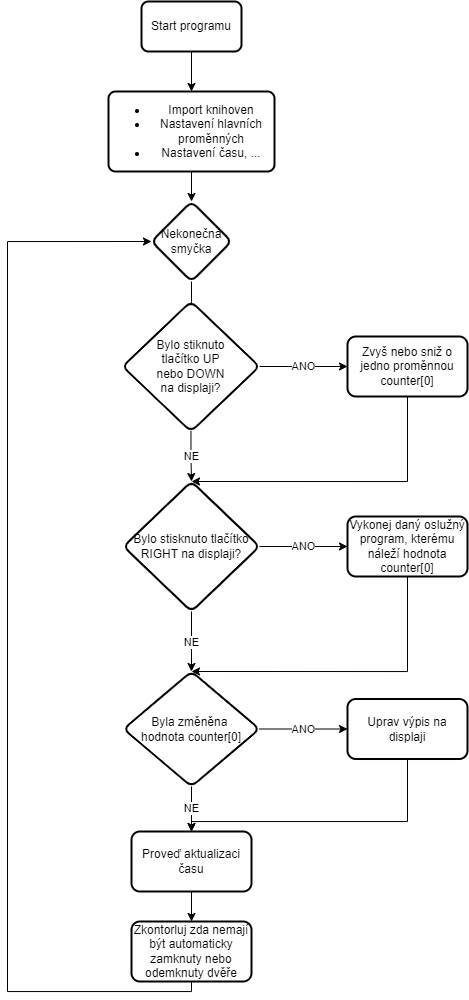

The diagram above was exported from draw.io. Its source (the exported page's mxGraphModel, read from the mxfile embedded in the PNG):
<mxGraphModel dx="1156" dy="863" grid="1" gridSize="10" guides="1" tooltips="1" connect="1" arrows="1" fold="1" page="1" pageScale="1" pageWidth="827" pageHeight="1169" math="0" shadow="0">
  <root>
    <mxCell id="WIyWlLk6GJQsqaUBKTNV-0" />
    <mxCell id="WIyWlLk6GJQsqaUBKTNV-1" parent="WIyWlLk6GJQsqaUBKTNV-0" />
    <mxCell id="S8cyLzOC5wXzLLrWG8NB-2" value="" style="edgeStyle=orthogonalEdgeStyle;rounded=0;orthogonalLoop=1;jettySize=auto;html=1;" edge="1" parent="WIyWlLk6GJQsqaUBKTNV-1" source="S8cyLzOC5wXzLLrWG8NB-0" target="S8cyLzOC5wXzLLrWG8NB-1">
      <mxGeometry relative="1" as="geometry" />
    </mxCell>
    <mxCell id="S8cyLzOC5wXzLLrWG8NB-0" value="Start programu" style="rounded=1;whiteSpace=wrap;html=1;absoluteArcSize=1;arcSize=14;strokeWidth=2;" vertex="1" parent="WIyWlLk6GJQsqaUBKTNV-1">
      <mxGeometry x="364" y="30" width="100" height="50" as="geometry" />
    </mxCell>
    <mxCell id="S8cyLzOC5wXzLLrWG8NB-4" value="" style="edgeStyle=orthogonalEdgeStyle;rounded=0;orthogonalLoop=1;jettySize=auto;html=1;" edge="1" parent="WIyWlLk6GJQsqaUBKTNV-1" source="S8cyLzOC5wXzLLrWG8NB-1" target="S8cyLzOC5wXzLLrWG8NB-3">
      <mxGeometry relative="1" as="geometry" />
    </mxCell>
    <mxCell id="S8cyLzOC5wXzLLrWG8NB-1" value="&lt;ul&gt;&lt;li&gt;Import knihoven&lt;/li&gt;&lt;li&gt;Nastavení hlavních proměnných&lt;/li&gt;&lt;li&gt;Nastavení času, ...&lt;/li&gt;&lt;/ul&gt;" style="rounded=1;whiteSpace=wrap;html=1;absoluteArcSize=1;arcSize=14;strokeWidth=2;" vertex="1" parent="WIyWlLk6GJQsqaUBKTNV-1">
      <mxGeometry x="331" y="120" width="166" height="80" as="geometry" />
    </mxCell>
    <mxCell id="S8cyLzOC5wXzLLrWG8NB-8" value="" style="edgeStyle=orthogonalEdgeStyle;rounded=0;orthogonalLoop=1;jettySize=auto;html=1;" edge="1" parent="WIyWlLk6GJQsqaUBKTNV-1" source="S8cyLzOC5wXzLLrWG8NB-3" target="S8cyLzOC5wXzLLrWG8NB-7">
      <mxGeometry relative="1" as="geometry" />
    </mxCell>
    <mxCell id="S8cyLzOC5wXzLLrWG8NB-3" value="Nekonečná&lt;br&gt;smyčka" style="rhombus;whiteSpace=wrap;html=1;rounded=1;arcSize=14;strokeWidth=2;" vertex="1" parent="WIyWlLk6GJQsqaUBKTNV-1">
      <mxGeometry x="374" y="230" width="80" height="80" as="geometry" />
    </mxCell>
    <mxCell id="S8cyLzOC5wXzLLrWG8NB-10" value="ANO" style="edgeStyle=orthogonalEdgeStyle;rounded=0;orthogonalLoop=1;jettySize=auto;html=1;" edge="1" parent="WIyWlLk6GJQsqaUBKTNV-1" source="S8cyLzOC5wXzLLrWG8NB-7" target="S8cyLzOC5wXzLLrWG8NB-9">
      <mxGeometry relative="1" as="geometry" />
    </mxCell>
    <mxCell id="S8cyLzOC5wXzLLrWG8NB-12" value="NE" style="edgeStyle=orthogonalEdgeStyle;rounded=0;orthogonalLoop=1;jettySize=auto;html=1;" edge="1" parent="WIyWlLk6GJQsqaUBKTNV-1" source="S8cyLzOC5wXzLLrWG8NB-7" target="S8cyLzOC5wXzLLrWG8NB-11">
      <mxGeometry relative="1" as="geometry" />
    </mxCell>
    <mxCell id="S8cyLzOC5wXzLLrWG8NB-7" value="Bylo stiknuto&lt;br&gt;tlačítko UP&lt;br&gt;nebo DOWN&lt;br&gt;na displaji?" style="rhombus;whiteSpace=wrap;html=1;rounded=1;arcSize=14;strokeWidth=2;" vertex="1" parent="WIyWlLk6GJQsqaUBKTNV-1">
      <mxGeometry x="345" y="330" width="137" height="130" as="geometry" />
    </mxCell>
    <mxCell id="S8cyLzOC5wXzLLrWG8NB-13" style="edgeStyle=orthogonalEdgeStyle;rounded=0;orthogonalLoop=1;jettySize=auto;html=1;entryX=0.5;entryY=0;entryDx=0;entryDy=0;" edge="1" parent="WIyWlLk6GJQsqaUBKTNV-1" source="S8cyLzOC5wXzLLrWG8NB-9" target="S8cyLzOC5wXzLLrWG8NB-11">
      <mxGeometry relative="1" as="geometry">
        <Array as="points">
          <mxPoint x="630" y="510" />
        </Array>
      </mxGeometry>
    </mxCell>
    <mxCell id="S8cyLzOC5wXzLLrWG8NB-9" value="Zvyš nebo sniž o jedno proměnnou&lt;br&gt;counter[0]" style="whiteSpace=wrap;html=1;rounded=1;arcSize=14;strokeWidth=2;" vertex="1" parent="WIyWlLk6GJQsqaUBKTNV-1">
      <mxGeometry x="570" y="365" width="120" height="60" as="geometry" />
    </mxCell>
    <mxCell id="S8cyLzOC5wXzLLrWG8NB-15" value="ANO" style="edgeStyle=orthogonalEdgeStyle;rounded=0;orthogonalLoop=1;jettySize=auto;html=1;" edge="1" parent="WIyWlLk6GJQsqaUBKTNV-1" source="S8cyLzOC5wXzLLrWG8NB-11" target="S8cyLzOC5wXzLLrWG8NB-14">
      <mxGeometry relative="1" as="geometry" />
    </mxCell>
    <mxCell id="S8cyLzOC5wXzLLrWG8NB-17" value="NE" style="edgeStyle=orthogonalEdgeStyle;rounded=0;orthogonalLoop=1;jettySize=auto;html=1;" edge="1" parent="WIyWlLk6GJQsqaUBKTNV-1" source="S8cyLzOC5wXzLLrWG8NB-11" target="S8cyLzOC5wXzLLrWG8NB-16">
      <mxGeometry relative="1" as="geometry" />
    </mxCell>
    <mxCell id="S8cyLzOC5wXzLLrWG8NB-11" value="Bylo stisknuto tlačítko&lt;br&gt;RIGHT na displaji?" style="rhombus;whiteSpace=wrap;html=1;rounded=1;arcSize=14;strokeWidth=2;" vertex="1" parent="WIyWlLk6GJQsqaUBKTNV-1">
      <mxGeometry x="346" y="510" width="136" height="130" as="geometry" />
    </mxCell>
    <mxCell id="S8cyLzOC5wXzLLrWG8NB-18" style="edgeStyle=orthogonalEdgeStyle;rounded=0;orthogonalLoop=1;jettySize=auto;html=1;entryX=0.5;entryY=0;entryDx=0;entryDy=0;" edge="1" parent="WIyWlLk6GJQsqaUBKTNV-1" source="S8cyLzOC5wXzLLrWG8NB-14" target="S8cyLzOC5wXzLLrWG8NB-16">
      <mxGeometry relative="1" as="geometry">
        <Array as="points">
          <mxPoint x="630" y="700" />
        </Array>
      </mxGeometry>
    </mxCell>
    <mxCell id="S8cyLzOC5wXzLLrWG8NB-14" value="Vykonej daný oslužný program, kterému náleží hodnota counter[0]" style="whiteSpace=wrap;html=1;rounded=1;arcSize=14;strokeWidth=2;" vertex="1" parent="WIyWlLk6GJQsqaUBKTNV-1">
      <mxGeometry x="570" y="545" width="120" height="60" as="geometry" />
    </mxCell>
    <mxCell id="S8cyLzOC5wXzLLrWG8NB-20" value="ANO" style="edgeStyle=orthogonalEdgeStyle;rounded=0;orthogonalLoop=1;jettySize=auto;html=1;" edge="1" parent="WIyWlLk6GJQsqaUBKTNV-1" source="S8cyLzOC5wXzLLrWG8NB-16" target="S8cyLzOC5wXzLLrWG8NB-19">
      <mxGeometry relative="1" as="geometry" />
    </mxCell>
    <mxCell id="S8cyLzOC5wXzLLrWG8NB-22" value="NE" style="edgeStyle=orthogonalEdgeStyle;rounded=0;orthogonalLoop=1;jettySize=auto;html=1;" edge="1" parent="WIyWlLk6GJQsqaUBKTNV-1" source="S8cyLzOC5wXzLLrWG8NB-16" target="S8cyLzOC5wXzLLrWG8NB-21">
      <mxGeometry relative="1" as="geometry" />
    </mxCell>
    <mxCell id="S8cyLzOC5wXzLLrWG8NB-16" value="Byla změněna&amp;nbsp;&lt;br&gt;hodnota counter[0]" style="rhombus;whiteSpace=wrap;html=1;rounded=1;arcSize=14;strokeWidth=2;" vertex="1" parent="WIyWlLk6GJQsqaUBKTNV-1">
      <mxGeometry x="346" y="700" width="136" height="115" as="geometry" />
    </mxCell>
    <mxCell id="S8cyLzOC5wXzLLrWG8NB-26" style="edgeStyle=orthogonalEdgeStyle;rounded=0;orthogonalLoop=1;jettySize=auto;html=1;entryX=0.5;entryY=0;entryDx=0;entryDy=0;" edge="1" parent="WIyWlLk6GJQsqaUBKTNV-1" source="S8cyLzOC5wXzLLrWG8NB-19" target="S8cyLzOC5wXzLLrWG8NB-21">
      <mxGeometry relative="1" as="geometry">
        <Array as="points">
          <mxPoint x="630" y="850" />
          <mxPoint x="414" y="850" />
        </Array>
      </mxGeometry>
    </mxCell>
    <mxCell id="S8cyLzOC5wXzLLrWG8NB-19" value="Uprav výpis na displaji" style="whiteSpace=wrap;html=1;rounded=1;arcSize=14;strokeWidth=2;" vertex="1" parent="WIyWlLk6GJQsqaUBKTNV-1">
      <mxGeometry x="570" y="727.5" width="120" height="60" as="geometry" />
    </mxCell>
    <mxCell id="S8cyLzOC5wXzLLrWG8NB-24" value="" style="edgeStyle=orthogonalEdgeStyle;rounded=0;orthogonalLoop=1;jettySize=auto;html=1;" edge="1" parent="WIyWlLk6GJQsqaUBKTNV-1" source="S8cyLzOC5wXzLLrWG8NB-21" target="S8cyLzOC5wXzLLrWG8NB-23">
      <mxGeometry relative="1" as="geometry" />
    </mxCell>
    <mxCell id="S8cyLzOC5wXzLLrWG8NB-21" value="Proveď aktualizaci času" style="whiteSpace=wrap;html=1;rounded=1;arcSize=14;strokeWidth=2;" vertex="1" parent="WIyWlLk6GJQsqaUBKTNV-1">
      <mxGeometry x="354" y="860" width="120" height="60" as="geometry" />
    </mxCell>
    <mxCell id="S8cyLzOC5wXzLLrWG8NB-25" style="edgeStyle=orthogonalEdgeStyle;rounded=0;orthogonalLoop=1;jettySize=auto;html=1;entryX=0;entryY=0.5;entryDx=0;entryDy=0;" edge="1" parent="WIyWlLk6GJQsqaUBKTNV-1" source="S8cyLzOC5wXzLLrWG8NB-23" target="S8cyLzOC5wXzLLrWG8NB-3">
      <mxGeometry relative="1" as="geometry">
        <Array as="points">
          <mxPoint x="414" y="1020" />
          <mxPoint x="230" y="1020" />
          <mxPoint x="230" y="270" />
        </Array>
      </mxGeometry>
    </mxCell>
    <mxCell id="S8cyLzOC5wXzLLrWG8NB-23" value="Zkontorluj zda nemají být automaticky zamknuty nebo odemknuty dvěře" style="whiteSpace=wrap;html=1;rounded=1;arcSize=14;strokeWidth=2;" vertex="1" parent="WIyWlLk6GJQsqaUBKTNV-1">
      <mxGeometry x="354" y="950" width="120" height="60" as="geometry" />
    </mxCell>
  </root>
</mxGraphModel>